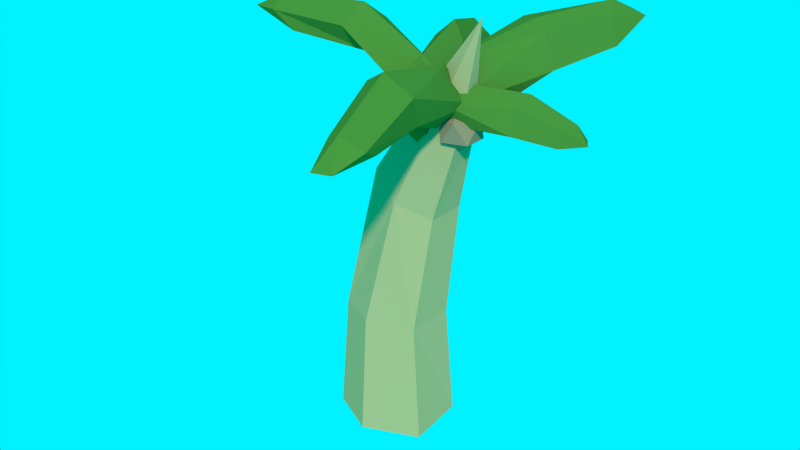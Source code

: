 # Source: coqueiro02.blend  (saved by Blender 2.73.0; exported with 4.5.12 LTS)
import bpy
from mathutils import Matrix  # noqa: F401  (used for matrix-valued properties, if any)

bpy.ops.wm.read_factory_settings(use_empty=True)
scene = bpy.context.scene
scene.name = 'Scene'

# ---- collections
col_collection_1 = bpy.data.collections.new('Collection 1'); scene.collection.children.link(col_collection_1)

# ---- materials (node trees are filled in below, after node groups)
mat_6e6047 = bpy.data.materials.new('6E6047')
mat_6e6047.alpha_threshold = 0.0
mat_6e6047.use_transparent_shadow = False
mat_6e6047.diffuse_color = (0.1559, 0.117, 0.06301, 1.0)
mat_6e6047.roughness = 0.5
mat_4b772f = bpy.data.materials.new('4B772F')
mat_4b772f.alpha_threshold = 0.0
mat_4b772f.use_transparent_shadow = False
mat_4b772f.diffuse_color = (0.07036, 0.1845, 0.02843, 1.0)
mat_4b772f.roughness = 0.5
mat_937f63 = bpy.data.materials.new('937F63')
mat_937f63.alpha_threshold = 0.0
mat_937f63.use_transparent_shadow = False
mat_937f63.diffuse_color = (0.2918, 0.2122, 0.1248, 1.0)
mat_937f63.roughness = 0.5
mat_86745b = bpy.data.materials.new('86745B')
mat_86745b.alpha_threshold = 0.0
mat_86745b.use_transparent_shadow = False
mat_86745b.diffuse_color = (0.2384, 0.1746, 0.1046, 1.0)
mat_86745b.roughness = 0.5
mat_937f5f = bpy.data.materials.new('937F5F')
mat_937f5f.alpha_threshold = 0.0
mat_937f5f.use_transparent_shadow = False
mat_937f5f.diffuse_color = (0.2918, 0.2122, 0.1144, 1.0)
mat_937f5f.roughness = 0.5
mat_coqueiro3 = bpy.data.materials.new('Coqueiro3')
mat_coqueiro3.alpha_threshold = 0.0
mat_coqueiro3.use_transparent_shadow = False
mat_coqueiro3.diffuse_color = (0.402, 0.3449, 0.1627, 1.0)
mat_coqueiro3.roughness = 0.5

# ---- material node trees

# ---- world
world_world = bpy.data.worlds.new('World'); scene.world = world_world
world_world.use_nodes = True; world_world.node_tree.nodes.clear()
_N = world_world.node_tree.nodes; _L = world_world.node_tree.links
n0 = _N.new('ShaderNodeOutputWorld'); n0.name = 'World Output'; n0.location = (300, 300)
n1 = _N.new('ShaderNodeBackground'); n1.name = 'Background'; n1.location = (10, 300)
n2 = _N.new('ShaderNodeRGB'); n2.name = 'RGB'; n2.location = (-180, 300)
n2.outputs[0].default_value = (0.0, 0.8794, 1.0, 1.0)
_L.new(n1.outputs[0], n0.inputs[0])
_L.new(n2.outputs[0], n1.inputs[0])
n0.is_active_output = True
world_world.color = (0.05088, 0.05088, 0.05088)
world_world.use_sun_shadow = False
world_world.sun_shadow_jitter_overblur = 0.0
world_world.cycles.sampling_method = 'MANUAL'
world_world.cycles.sample_map_resolution = 256

# ---- meshes
me_icosphere_009 = bpy.data.meshes.new('Icosphere.009')
me_icosphere_009.from_pydata([(4.53, 3.562, 15.86), (5.21, 2.63, 15.31), (2.261, 0.1669, 12.56), (3.412, 2.965, 15.7), (4.015, 3.151, 17.05), (4.689, 2.661, 16.7), (2.785, -0.5758, 14.12), (0.8841, 0.3952, 13.77), (2.972, 3.809, 16.77), (1.908, 0.2059, 15.57), (5.535, 6.133, 16.28), (5.719, 7.553, 16.71), (6.457, 7.183, 16.66), (6.229, 5.485, 15.77), (4.404, 5.924, 16.34), (5.476, 6.28, 17.34), (5.884, 5.538, 16.96), (4.631, 6.706, 16.84), (2.818, 0.04071, 12.21), (3.547, -0.4889, 12.77), (2.54, -0.8162, 12.77), (1.917, 0.04071, 12.77), (2.54, 0.8977, 12.77), (3.547, 0.5703, 12.77), (3.097, -0.8162, 13.67), (2.089, -0.4889, 13.67), (2.089, 0.5703, 13.67), (3.097, 0.8977, 13.67), (3.719, 0.04071, 13.67), (2.818, 0.04071, 14.23), (0.9099, 1.888, 12.06), (1.634, 1.362, 12.62), (0.6336, 1.037, 12.62), (0.01551, 1.888, 12.62), (0.6336, 2.739, 12.62), (1.634, 2.414, 12.62), (1.186, 1.037, 13.51), (0.1863, 1.362, 13.51), (0.1863, 2.414, 13.51), (1.186, 2.739, 13.51), (1.804, 1.888, 13.51), (0.9099, 1.888, 14.06), (2.232, 1.507, 12.15), (3.089, 0.8835, 12.81), (1.904, 0.4984, 12.81), (1.172, 1.507, 12.81), (1.904, 2.515, 12.81), (3.089, 2.13, 12.81), (2.559, 0.4984, 13.87), (1.374, 0.8835, 13.87), (1.374, 2.13, 13.87), (2.559, 2.515, 13.87), (3.292, 1.507, 13.87), (2.232, 1.507, 14.52), (4.993, 0.871, 13.7), (5.124, 0.06247, 13.39), (2.309, -0.5831, 13.43), (4.102, 1.164, 13.73), (5.218, 1.127, 14.81), (5.154, 0.3759, 14.47), (2.902, -0.8865, 14.33), (2.044, 0.1387, 14.29), (4.685, 1.718, 14.42), (3.069, 0.006688, 15.05), (6.133, 2.004, 12.82), (6.787, 2.832, 12.83), (7.064, 2.409, 12.75), (6.318, 1.45, 12.77), (5.598, 2.278, 13.22), (6.601, 2.342, 13.55), (6.492, 1.751, 13.41), (6.115, 2.742, 13.35), (0.7539, 2.537, 14.69), (1.556, 2.746, 14.18), (1.899, -1.447, 12.79), (0.2651, 1.627, 14.36), (0.587, 2.47, 16.47), (1.254, 2.162, 15.83), (2.627, -1.117, 14.41), (0.6816, -1.997, 14.08), (-0.152, 2.222, 15.76), (1.309, -0.8925, 15.72), (-0.6596, 5.522, 14.02), (-1.7, 6.8, 14.47), (-0.93, 7.097, 14.42), (0.2798, 5.617, 13.96), (-1.244, 4.617, 14.43), (-0.9897, 5.986, 15.42), (-0.1059, 5.674, 15.06), (-1.813, 5.504, 14.94), (2.3, -4.279, 14.67), (0.9972, -4.119, 14.14), (1.807, 0.2745, 12.79), (3.297, -3.186, 14.34), (2.603, -4.21, 16.52), (1.506, -3.825, 15.86), (1.035, 0.06527, 14.41), (3.096, 0.623, 14.08), (3.795, -4.008, 15.77), (2.3, -0.3675, 15.72), (3.219, -7.015, 14.02), (4.041, -8.442, 14.47), (3.233, -8.612, 14.42), (2.276, -6.958, 13.96), (3.986, -6.231, 14.43), (3.47, -7.525, 15.42), (2.651, -7.079, 15.06), (4.36, -7.181, 14.94), (-2.182, -0.121, 15.77), (-2.12, 1.043, 15.15), (1.629, -0.01253, 12.53), (-1.118, -0.7604, 15.59), (-1.669, -0.3435, 17.39), (-1.433, 0.6935, 16.58), (1.915, 0.8503, 14.09), (2.262, -1.256, 13.75), (-1.741, -1.582, 16.69), (1.807, -0.3194, 15.54), (-5.085, -0.9075, 15.81), (-6.368, -1.616, 16.68), (-6.508, -0.8031, 16.63), (-5.004, 0.02664, 15.67), (-4.256, -1.7, 16.03), (-5.197, -1.057, 17.3), (-4.831, -0.2855, 16.78), (-5.04, -1.989, 16.81), (-0.04567, 2.421, -0.4806), (-2.155, 1.024, -0.7959), (-2.278, -1.527, -0.9574), (-0.04567, -2.703, -0.7918), (2.187, -1.527, -0.9574), (2.063, 1.024, -0.7959), (-0.04567, 1.576, 4.371), (-1.907, 0.7132, 4.312), (-2.127, -1.161, 4.188), (-0.1951, -2.214, 4.368), (1.676, -1.326, 4.188), (1.815, 0.7132, 4.312), (0.6049, 1.761, 10.2), (-0.8614, 0.8849, 10.85), (-0.8797, -0.6364, 10.67), (0.6605, -1.373, 9.799), (1.931, -0.4833, 9.096), (2.061, 1.135, 9.234), (2.137, 1.285, 13.5), (1.334, 0.7815, 14.29), (1.34, -0.2425, 14.33), (2.148, -0.7891, 13.57), (2.957, -0.2892, 12.82), (2.952, 0.7572, 12.8), (3.789, -0.1251, 17.73), (3.789, -0.1251, 17.73), (3.789, -0.1251, 17.73), (3.789, -0.1251, 17.73), (3.789, -0.1251, 17.73), (3.789, -0.1251, 17.73)], [], [(0, 3, 14, 10), (0, 1, 2), (0, 2, 3), (1, 0, 10, 13), (3, 8, 17, 14), (5, 1, 13, 16), (2, 1, 6), (3, 2, 7), (8, 4, 15, 17), (4, 5, 16, 15), (1, 5, 6), (2, 6, 7), (3, 7, 8), (4, 8, 9), (5, 4, 9), (6, 5, 9), (7, 6, 9), (8, 7, 9), (10, 11, 12), (11, 10, 14), (10, 12, 13), (11, 14, 17), (12, 11, 15), (13, 12, 16), (11, 17, 15), (12, 15, 16), (18, 19, 20), (19, 18, 23), (18, 20, 21), (18, 21, 22), (18, 22, 23), (19, 23, 28), (20, 19, 24), (21, 20, 25), (22, 21, 26), (23, 22, 27), (19, 28, 24), (20, 24, 25), (21, 25, 26), (22, 26, 27), (23, 27, 28), (24, 28, 29), (25, 24, 29), (26, 25, 29), (27, 26, 29), (28, 27, 29), (30, 31, 32), (31, 30, 35), (30, 32, 33), (30, 33, 34), (30, 34, 35), (31, 35, 40), (32, 31, 36), (33, 32, 37), (34, 33, 38), (35, 34, 39), (31, 40, 36), (32, 36, 37), (33, 37, 38), (34, 38, 39), (35, 39, 40), (36, 40, 41), (37, 36, 41), (38, 37, 41), (39, 38, 41), (40, 39, 41), (42, 43, 44), (43, 42, 47), (42, 44, 45), (42, 45, 46), (42, 46, 47), (43, 47, 52), (44, 43, 48), (45, 44, 49), (46, 45, 50), (47, 46, 51), (43, 52, 48), (44, 48, 49), (45, 49, 50), (46, 50, 51), (47, 51, 52), (48, 52, 53), (49, 48, 53), (50, 49, 53), (51, 50, 53), (52, 51, 53), (54, 57, 68, 64), (54, 55, 56), (54, 56, 57), (55, 54, 64, 67), (57, 62, 71, 68), (59, 55, 67, 70), (56, 55, 60), (57, 56, 61), (62, 58, 69, 71), (58, 59, 70, 69), (55, 59, 60), (56, 60, 61), (57, 61, 62), (58, 62, 63), (59, 58, 63), (60, 59, 63), (61, 60, 63), (62, 61, 63), (64, 65, 66), (65, 64, 68), (64, 66, 67), (65, 68, 71), (66, 65, 69), (67, 66, 70), (65, 71, 69), (66, 69, 70), (72, 75, 86, 82), (72, 73, 74), (72, 74, 75), (73, 72, 82, 85), (75, 80, 89, 86), (77, 73, 85, 88), (74, 73, 78), (75, 74, 79), (80, 76, 87, 89), (76, 77, 88, 87), (73, 77, 78), (74, 78, 79), (75, 79, 80), (76, 80, 81), (77, 76, 81), (78, 77, 81), (79, 78, 81), (80, 79, 81), (82, 83, 84), (83, 82, 86), (82, 84, 85), (83, 86, 89), (84, 83, 87), (85, 84, 88), (83, 89, 87), (84, 87, 88), (90, 93, 104, 100), (90, 91, 92), (90, 92, 93), (91, 90, 100, 103), (93, 98, 107, 104), (95, 91, 103, 106), (92, 91, 96), (93, 92, 97), (98, 94, 105, 107), (94, 95, 106, 105), (91, 95, 96), (92, 96, 97), (93, 97, 98), (94, 98, 99), (95, 94, 99), (96, 95, 99), (97, 96, 99), (98, 97, 99), (100, 101, 102), (101, 100, 104), (100, 102, 103), (101, 104, 107), (102, 101, 105), (103, 102, 106), (101, 107, 105), (102, 105, 106), (108, 111, 122, 118), (108, 109, 110), (108, 110, 111), (109, 108, 118, 121), (111, 116, 125, 122), (113, 109, 121, 124), (110, 109, 114), (111, 110, 115), (116, 112, 123, 125), (112, 113, 124, 123), (109, 113, 114), (110, 114, 115), (111, 115, 116), (112, 116, 117), (113, 112, 117), (114, 113, 117), (115, 114, 117), (116, 115, 117), (118, 119, 120), (119, 118, 122), (118, 120, 121), (119, 122, 125), (120, 119, 123), (121, 120, 124), (119, 125, 123), (120, 123, 124), (126, 137, 131), (131, 136, 130), (129, 136, 135), (128, 135, 134), (127, 134, 133), (126, 133, 132), (132, 143, 137), (137, 142, 136), (142, 141, 136), (134, 141, 140), (133, 140, 139), (132, 139, 138), (143, 144, 149), (142, 149, 148), (142, 147, 141), (141, 146, 140), (139, 146, 145), (138, 145, 144), (144, 155, 149), (149, 154, 148), (148, 153, 147), (147, 152, 146), (146, 151, 145), (145, 150, 144), (136, 141, 135), (132, 137, 126), (137, 136, 131), (130, 136, 129), (129, 135, 128), (128, 134, 127), (127, 133, 126), (138, 143, 132), (143, 142, 137), (135, 141, 134), (134, 140, 133), (133, 139, 132), (138, 144, 143), (143, 149, 142), (148, 147, 142), (147, 146, 141), (140, 146, 139), (139, 145, 138), (150, 155, 144), (155, 154, 149), (154, 153, 148), (153, 152, 147), (152, 151, 146), (151, 150, 145)])
me_icosphere_009.polygons.foreach_set('material_index', [1, 1, 1, 1, 1, 1, 1, 1, 1, 1, 1, 1, 1, 1, 1, 1, 1, 1, 1, 1, 1, 1, 1, 1, 1, 1, 2, 2, 2, 2, 2, 2, 2, 2, 2, 2, 2, 2, 2, 2, 2, 2, 2, 2, 2, 2, 0, 0, 0, 0, 0, 0, 0, 0, 0, 0, 0, 0, 0, 0, 0, 0, 0, 0, 0, 0, 3, 3, 3, 3, 3, 3, 3, 3, 3, 3, 3, 3, 3, 3, 3, 3, 3, 3, 3, 3, 1, 1, 1, 1, 1, 1, 1, 1, 1, 1, 1, 1, 1, 1, 1, 1, 1, 1, 1, 1, 1, 1, 1, 1, 1, 1, 1, 1, 1, 1, 1, 1, 1, 1, 1, 1, 1, 1, 1, 1, 1, 1, 1, 1, 1, 1, 1, 1, 1, 1, 1, 1, 1, 1, 1, 1, 1, 1, 1, 1, 1, 1, 1, 1, 1, 1, 1, 1, 1, 1, 1, 1, 1, 1, 1, 1, 1, 1, 1, 1, 1, 1, 1, 1, 1, 1, 1, 1, 1, 1, 1, 1, 1, 1, 1, 1, 1, 1, 1, 1, 1, 1, 1, 1, 5, 5, 5, 5, 5, 5, 5, 5, 5, 5, 5, 5, 5, 5, 5, 5, 5, 5, 5, 5, 5, 5, 5, 5, 5, 5, 5, 5, 5, 5, 5, 5, 5, 5, 5, 5, 5, 5, 5, 5, 5, 5, 5, 5, 5, 5, 5, 5])
me_icosphere_009.materials.append(mat_6e6047)
me_icosphere_009.materials.append(mat_4b772f)
me_icosphere_009.materials.append(mat_937f63)
me_icosphere_009.materials.append(mat_86745b)
me_icosphere_009.materials.append(mat_937f5f)
me_icosphere_009.materials.append(mat_coqueiro3)
me_icosphere_009.use_remesh_preserve_volume = False
me_icosphere_009.use_remesh_preserve_attributes = False
me_icosphere_009.use_mirror_vertex_groups = False
me_icosphere_009.update()

# ---- objects
ob_coqueiro02 = bpy.data.objects.new('coqueiro02', me_icosphere_009)

# ---- transforms, parenting, visibility, modifiers, constraints
ob_coqueiro02.location = (0.0, 0.0, 0.0)
ob_coqueiro02.lineart.crease_threshold = 0.0

# ---- collection membership
col_collection_1.objects.link(ob_coqueiro02)

# ---- scene / render settings (as saved in the file)
scene.frame_start = 1; scene.frame_end = 250; scene.frame_set(245)
scene.render.engine = 'BLENDER_EEVEE_NEXT'
scene.render.resolution_percentage = 50
scene.render.dither_intensity = 0.0
scene.cycles.use_denoising = False
scene.cycles.samples = 10
scene.cycles.sampling_pattern = 'TABULATED_SOBOL'
scene.cycles.light_sampling_threshold = 0.0
scene.cycles.use_adaptive_sampling = False
scene.cycles.use_light_tree = False
scene.cycles.blur_glossy = 0.0
scene.cycles.pixel_filter_type = 'GAUSSIAN'
scene.cycles.sample_clamp_indirect = 0.0
scene.view_settings.view_transform = 'Standard'
bpy.context.view_layer.update()

# ---- added for rendering (the .blend has no active camera and no usable light): camera, sun
cam_auto = bpy.data.cameras.new('AutoCamera')
cam_auto.lens = 50.0
cam_auto.sensor_width = 36.0
cam_auto.clip_end = 1000.0
ob_auto_camera = bpy.data.objects.new('AutoCamera', cam_auto)
scene.collection.objects.link(ob_auto_camera)
ob_auto_camera.location = (26.3631, -31.8317, 29.2557)
ob_auto_camera.rotation_euler = (1.09748, -7.21219e-08, 0.694738)
scene.camera = ob_auto_camera
light_auto_sun = bpy.data.lights.new('AutoSun', 'SUN')
light_auto_sun.energy = 3.0
light_auto_sun.angle = 0.0523599
ob_auto_sun = bpy.data.objects.new('AutoSun', light_auto_sun)
scene.collection.objects.link(ob_auto_sun)
ob_auto_sun.rotation_euler = (0.872665, 0.174533, 0.523599)
bpy.context.view_layer.update()
